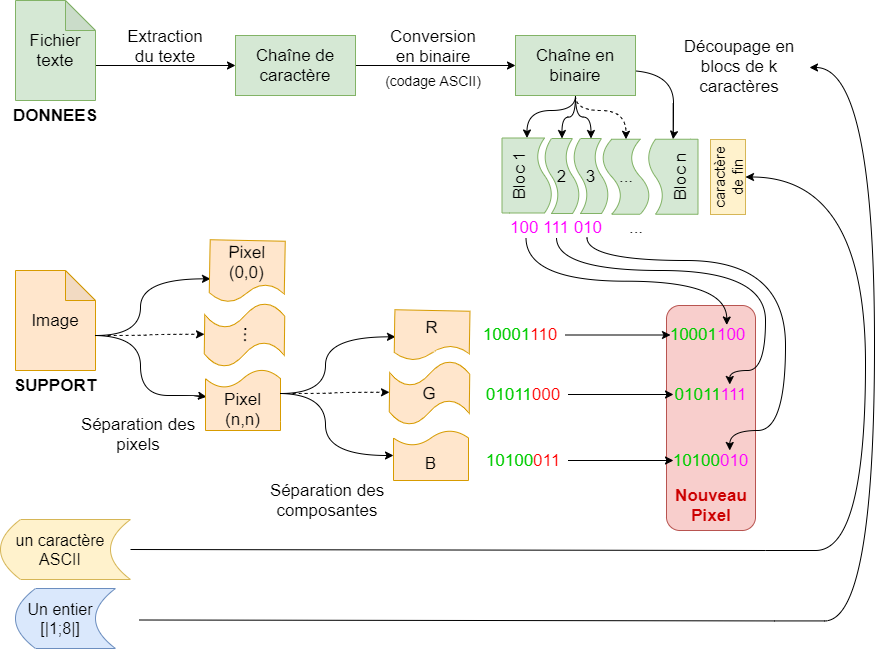

The diagram above was exported from draw.io. Its source (the exported page's mxGraphModel, read from the mxfile embedded in the PNG):
<mxGraphModel dx="1483" dy="924" grid="1" gridSize="10" guides="1" tooltips="1" connect="1" arrows="1" fold="1" page="1" pageScale="1" pageWidth="827" pageHeight="1169" math="0" shadow="0">
  <root>
    <mxCell id="0" />
    <mxCell id="1" parent="0" />
    <mxCell id="IpTL1tDlOMLWKt-4WNIz-64" value="" style="rounded=1;whiteSpace=wrap;html=1;fontFamily=Helvetica;fontSize=17;align=center;fillColor=#f8cecc;strokeColor=#b85450;" parent="1" vertex="1">
      <mxGeometry x="811" y="685" width="89" height="225" as="geometry" />
    </mxCell>
    <mxCell id="IpTL1tDlOMLWKt-4WNIz-8" style="edgeStyle=orthogonalEdgeStyle;rounded=0;orthogonalLoop=1;jettySize=auto;html=1;exitX=0;exitY=0;exitDx=80;exitDy=65;exitPerimeter=0;fontFamily=Helvetica;fontSize=15;" parent="1" source="IpTL1tDlOMLWKt-4WNIz-2" target="IpTL1tDlOMLWKt-4WNIz-7" edge="1">
      <mxGeometry relative="1" as="geometry" />
    </mxCell>
    <mxCell id="IpTL1tDlOMLWKt-4WNIz-2" value="Fichier texte" style="shape=note;whiteSpace=wrap;html=1;backgroundOutline=1;darkOpacity=0.05;fontFamily=Helvetica;align=center;fontSize=17;fillColor=#d5e8d4;strokeColor=#82b366;" parent="1" vertex="1">
      <mxGeometry x="160" y="380" width="80" height="100" as="geometry" />
    </mxCell>
    <mxCell id="IpTL1tDlOMLWKt-4WNIz-3" value="&lt;font style=&quot;font-size: 17px;&quot;&gt;Image&lt;/font&gt;" style="shape=note;whiteSpace=wrap;html=1;backgroundOutline=1;darkOpacity=0.05;fontFamily=Helvetica;align=center;fillColor=#ffe6cc;strokeColor=#d79b00;fontSize=17;" parent="1" vertex="1">
      <mxGeometry x="160" y="650" width="80" height="100" as="geometry" />
    </mxCell>
    <mxCell id="IpTL1tDlOMLWKt-4WNIz-4" value="&lt;b style=&quot;font-size: 17px;&quot;&gt;&lt;font style=&quot;font-size: 17px;&quot;&gt;SUPPORT&lt;/font&gt;&lt;/b&gt;" style="text;html=1;align=center;verticalAlign=middle;whiteSpace=wrap;rounded=0;fontFamily=Helvetica;fontSize=17;" parent="1" vertex="1">
      <mxGeometry x="180" y="755" width="40" height="20" as="geometry" />
    </mxCell>
    <mxCell id="IpTL1tDlOMLWKt-4WNIz-6" value="&lt;b style=&quot;font-size: 17px&quot;&gt;&lt;font style=&quot;font-size: 17px&quot;&gt;DONNEES&lt;br style=&quot;font-size: 17px&quot;&gt;&lt;/font&gt;&lt;/b&gt;" style="text;html=1;strokeColor=none;fillColor=none;align=center;verticalAlign=middle;whiteSpace=wrap;rounded=0;fontFamily=Helvetica;fontSize=17;" parent="1" vertex="1">
      <mxGeometry x="180" y="485" width="40" height="20" as="geometry" />
    </mxCell>
    <mxCell id="IpTL1tDlOMLWKt-4WNIz-11" style="edgeStyle=orthogonalEdgeStyle;rounded=0;orthogonalLoop=1;jettySize=auto;html=1;exitX=1;exitY=0.5;exitDx=0;exitDy=0;entryX=0;entryY=0.5;entryDx=0;entryDy=0;fontFamily=Helvetica;fontSize=15;" parent="1" source="IpTL1tDlOMLWKt-4WNIz-7" target="IpTL1tDlOMLWKt-4WNIz-10" edge="1">
      <mxGeometry relative="1" as="geometry" />
    </mxCell>
    <mxCell id="IpTL1tDlOMLWKt-4WNIz-7" value="Chaîne de caractère" style="rounded=0;whiteSpace=wrap;html=1;fontFamily=Helvetica;fontSize=17;align=center;fillColor=#d5e8d4;strokeColor=#82b366;" parent="1" vertex="1">
      <mxGeometry x="380" y="415" width="120" height="60" as="geometry" />
    </mxCell>
    <mxCell id="IpTL1tDlOMLWKt-4WNIz-9" value="Extraction du texte" style="text;html=1;strokeColor=none;fillColor=none;align=center;verticalAlign=middle;whiteSpace=wrap;rounded=0;fontFamily=Helvetica;fontSize=17;" parent="1" vertex="1">
      <mxGeometry x="275" y="416" width="70" height="20" as="geometry" />
    </mxCell>
    <mxCell id="IpTL1tDlOMLWKt-4WNIz-19" style="edgeStyle=orthogonalEdgeStyle;rounded=0;orthogonalLoop=1;jettySize=auto;html=1;exitX=0.5;exitY=1;exitDx=0;exitDy=0;fontFamily=Helvetica;fontSize=12;curved=1;entryX=1;entryY=0.5;entryDx=0;entryDy=0;" parent="1" source="IpTL1tDlOMLWKt-4WNIz-10" target="IpTL1tDlOMLWKt-4WNIz-15" edge="1">
      <mxGeometry relative="1" as="geometry">
        <Array as="points">
          <mxPoint x="720" y="490" />
          <mxPoint x="671" y="490" />
        </Array>
        <mxPoint x="650" y="500" as="targetPoint" />
      </mxGeometry>
    </mxCell>
    <mxCell id="IpTL1tDlOMLWKt-4WNIz-21" style="edgeStyle=orthogonalEdgeStyle;curved=1;rounded=0;orthogonalLoop=1;jettySize=auto;html=1;exitX=0.5;exitY=1;exitDx=0;exitDy=0;entryX=0;entryY=0.5;entryDx=0;entryDy=0;entryPerimeter=0;fontFamily=Helvetica;fontSize=12;dashed=1;" parent="1" source="IpTL1tDlOMLWKt-4WNIz-10" target="IpTL1tDlOMLWKt-4WNIz-17" edge="1">
      <mxGeometry relative="1" as="geometry">
        <Array as="points">
          <mxPoint x="720" y="490" />
          <mxPoint x="771" y="490" />
        </Array>
      </mxGeometry>
    </mxCell>
    <mxCell id="IpTL1tDlOMLWKt-4WNIz-22" style="edgeStyle=orthogonalEdgeStyle;curved=1;rounded=0;orthogonalLoop=1;jettySize=auto;html=1;exitX=0.5;exitY=1;exitDx=0;exitDy=0;entryX=1;entryY=0.5;entryDx=0;entryDy=0;fontFamily=Helvetica;fontSize=12;" parent="1" source="IpTL1tDlOMLWKt-4WNIz-10" target="IpTL1tDlOMLWKt-4WNIz-16" edge="1">
      <mxGeometry relative="1" as="geometry">
        <Array as="points">
          <mxPoint x="720" y="450" />
          <mxPoint x="818" y="450" />
          <mxPoint x="818" y="515" />
        </Array>
      </mxGeometry>
    </mxCell>
    <mxCell id="IpTL1tDlOMLWKt-4WNIz-52" style="edgeStyle=orthogonalEdgeStyle;curved=1;rounded=0;orthogonalLoop=1;jettySize=auto;html=1;exitX=0.5;exitY=1;exitDx=0;exitDy=0;entryX=0;entryY=0.5;entryDx=0;entryDy=0;entryPerimeter=0;fontFamily=Helvetica;fontSize=15;" parent="1" source="IpTL1tDlOMLWKt-4WNIz-10" target="IpTL1tDlOMLWKt-4WNIz-42" edge="1">
      <mxGeometry relative="1" as="geometry" />
    </mxCell>
    <mxCell id="IpTL1tDlOMLWKt-4WNIz-53" style="edgeStyle=orthogonalEdgeStyle;curved=1;rounded=0;orthogonalLoop=1;jettySize=auto;html=1;exitX=0.5;exitY=1;exitDx=0;exitDy=0;entryX=0;entryY=0.5;entryDx=0;entryDy=0;entryPerimeter=0;fontFamily=Helvetica;fontSize=15;" parent="1" source="IpTL1tDlOMLWKt-4WNIz-10" target="IpTL1tDlOMLWKt-4WNIz-43" edge="1">
      <mxGeometry relative="1" as="geometry" />
    </mxCell>
    <mxCell id="IpTL1tDlOMLWKt-4WNIz-10" value="Chaîne en binaire" style="rounded=0;whiteSpace=wrap;html=1;fontFamily=Helvetica;fontSize=17;align=center;fillColor=#d5e8d4;strokeColor=#82b366;" parent="1" vertex="1">
      <mxGeometry x="660" y="415" width="120" height="60" as="geometry" />
    </mxCell>
    <mxCell id="IpTL1tDlOMLWKt-4WNIz-12" value="Conversion en binaire" style="text;html=1;strokeColor=none;fillColor=none;align=center;verticalAlign=middle;whiteSpace=wrap;rounded=0;fontFamily=Helvetica;fontSize=17;" parent="1" vertex="1">
      <mxGeometry x="543" y="416" width="70" height="20" as="geometry" />
    </mxCell>
    <mxCell id="IpTL1tDlOMLWKt-4WNIz-13" value="(codage ASCII)" style="text;html=1;strokeColor=none;fillColor=none;align=center;verticalAlign=middle;whiteSpace=wrap;rounded=0;fontFamily=Helvetica;fontSize=14;" parent="1" vertex="1">
      <mxGeometry x="518" y="450" width="120" height="20" as="geometry" />
    </mxCell>
    <mxCell id="IpTL1tDlOMLWKt-4WNIz-14" value="Un entier [|1;8|]" style="shape=dataStorage;whiteSpace=wrap;html=1;fixedSize=1;fontFamily=Helvetica;fontSize=16;align=center;spacingRight=10;fillColor=#dae8fc;strokeColor=#6c8ebf;" parent="1" vertex="1">
      <mxGeometry x="160" y="968" width="100" height="60" as="geometry" />
    </mxCell>
    <mxCell id="IpTL1tDlOMLWKt-4WNIz-15" value="&lt;font style=&quot;font-size: 17px;&quot;&gt;Bloc 1&lt;/font&gt;" style="shape=document;whiteSpace=wrap;html=1;boundedLbl=1;fontFamily=Helvetica;fontSize=17;align=center;rotation=-90;fillColor=#d5e8d4;strokeColor=#82b366;" parent="1" vertex="1">
      <mxGeometry x="634" y="530" width="75" height="50" as="geometry" />
    </mxCell>
    <mxCell id="IpTL1tDlOMLWKt-4WNIz-16" value="&lt;font style=&quot;font-size: 17px;&quot;&gt;Bloc n&lt;br style=&quot;font-size: 17px;&quot;&gt;&lt;/font&gt;" style="shape=document;whiteSpace=wrap;html=1;boundedLbl=1;fontFamily=Helvetica;fontSize=17;align=center;rotation=-90;horizontal=1;flipH=1;flipV=1;fillColor=#d5e8d4;strokeColor=#82b366;" parent="1" vertex="1">
      <mxGeometry x="780" y="531.25" width="75" height="50" as="geometry" />
    </mxCell>
    <mxCell id="IpTL1tDlOMLWKt-4WNIz-17" value="..." style="shape=tape;whiteSpace=wrap;html=1;fontFamily=Helvetica;fontSize=17;align=center;rotation=90;horizontal=0;fillColor=#d5e8d4;strokeColor=#82b366;" parent="1" vertex="1">
      <mxGeometry x="733" y="532.5" width="75" height="47.5" as="geometry" />
    </mxCell>
    <mxCell id="IpTL1tDlOMLWKt-4WNIz-23" value="Découpage en blocs de k caractères" style="text;html=1;strokeColor=none;fillColor=none;align=center;verticalAlign=middle;whiteSpace=wrap;rounded=0;fontFamily=Helvetica;fontSize=17;" parent="1" vertex="1">
      <mxGeometry x="818" y="416" width="132" height="60" as="geometry" />
    </mxCell>
    <mxCell id="IpTL1tDlOMLWKt-4WNIz-25" style="edgeStyle=orthogonalEdgeStyle;rounded=0;orthogonalLoop=1;jettySize=auto;html=1;exitX=0.5;exitY=1;exitDx=0;exitDy=0;entryX=1;entryY=0.5;entryDx=0;entryDy=0;fontFamily=Helvetica;fontSize=17;curved=1;" parent="1" edge="1">
      <mxGeometry x="251" y="623" as="geometry">
        <mxPoint x="240" y="715" as="sourcePoint" />
        <mxPoint x="351.0057114316354" y="776.3455347586018" as="targetPoint" />
        <Array as="points">
          <mxPoint x="240" y="716" />
          <mxPoint x="285" y="716" />
          <mxPoint x="285" y="775" />
          <mxPoint x="341" y="775" />
          <mxPoint x="341" y="776" />
        </Array>
      </mxGeometry>
    </mxCell>
    <mxCell id="IpTL1tDlOMLWKt-4WNIz-26" style="edgeStyle=orthogonalEdgeStyle;curved=1;rounded=0;orthogonalLoop=1;jettySize=auto;html=1;exitX=0;exitY=0;exitDx=80;exitDy=65;entryX=0;entryY=0.5;entryDx=0;entryDy=0;entryPerimeter=0;fontFamily=Helvetica;fontSize=17;dashed=1;exitPerimeter=0;" parent="1" source="IpTL1tDlOMLWKt-4WNIz-3" target="IpTL1tDlOMLWKt-4WNIz-30" edge="1">
      <mxGeometry x="250" y="620" as="geometry">
        <mxPoint x="239" y="712" as="sourcePoint" />
      </mxGeometry>
    </mxCell>
    <mxCell id="IpTL1tDlOMLWKt-4WNIz-27" style="edgeStyle=orthogonalEdgeStyle;curved=1;rounded=0;orthogonalLoop=1;jettySize=auto;html=1;entryX=0;entryY=0.5;entryDx=0;entryDy=0;fontFamily=Helvetica;fontSize=17;" parent="1" edge="1">
      <mxGeometry x="251" y="622" as="geometry">
        <mxPoint x="240" y="715" as="sourcePoint" />
        <mxPoint x="355.0057114316354" y="658.3455347586018" as="targetPoint" />
        <Array as="points">
          <mxPoint x="240" y="715" />
          <mxPoint x="285" y="715" />
          <mxPoint x="285" y="658" />
        </Array>
      </mxGeometry>
    </mxCell>
    <mxCell id="IpTL1tDlOMLWKt-4WNIz-28" value="&lt;font style=&quot;font-size: 17px;&quot;&gt;Pixel (n,n)&lt;/font&gt;" style="shape=document;whiteSpace=wrap;html=1;boundedLbl=1;fontFamily=Helvetica;fontSize=17;align=center;rotation=0;horizontal=1;flipV=1;flipH=1;fillColor=#ffe6cc;strokeColor=#d79b00;" parent="1" vertex="1">
      <mxGeometry x="350" y="749" width="75" height="61" as="geometry" />
    </mxCell>
    <mxCell id="IpTL1tDlOMLWKt-4WNIz-29" value="&lt;font style=&quot;font-size: 17px;&quot;&gt;Pixel (0,0)&lt;br style=&quot;font-size: 17px;&quot;&gt;&lt;/font&gt;" style="shape=document;whiteSpace=wrap;html=1;boundedLbl=1;fontFamily=Helvetica;fontSize=17;align=center;rotation=1;horizontal=1;fillColor=#ffe6cc;strokeColor=#d79b00;" parent="1" vertex="1">
      <mxGeometry x="354.1" y="620" width="75" height="62" as="geometry" />
    </mxCell>
    <mxCell id="IpTL1tDlOMLWKt-4WNIz-30" value="&lt;font style=&quot;font-size: 20px&quot;&gt;...&lt;/font&gt;" style="shape=tape;whiteSpace=wrap;html=1;fontFamily=Helvetica;fontSize=17;align=center;rotation=1;horizontal=0;fillColor=#ffe6cc;strokeColor=#d79b00;spacingTop=2;spacingBottom=13;" parent="1" vertex="1">
      <mxGeometry x="349" y="682" width="80" height="65" as="geometry" />
    </mxCell>
    <mxCell id="IpTL1tDlOMLWKt-4WNIz-33" style="edgeStyle=orthogonalEdgeStyle;rounded=0;orthogonalLoop=1;jettySize=auto;html=1;exitX=0.5;exitY=1;exitDx=0;exitDy=0;entryX=0;entryY=0.5;entryDx=0;entryDy=0;fontFamily=Helvetica;fontSize=17;curved=1;" parent="1" target="IpTL1tDlOMLWKt-4WNIz-36" edge="1">
      <mxGeometry x="436" y="681" as="geometry">
        <mxPoint x="425.0000000000001" y="773" as="sourcePoint" />
        <mxPoint x="536.0057114316355" y="834.3455347586018" as="targetPoint" />
        <Array as="points">
          <mxPoint x="470" y="774" />
          <mxPoint x="470" y="835" />
        </Array>
      </mxGeometry>
    </mxCell>
    <mxCell id="IpTL1tDlOMLWKt-4WNIz-34" style="edgeStyle=orthogonalEdgeStyle;curved=1;rounded=0;orthogonalLoop=1;jettySize=auto;html=1;exitX=0;exitY=0;exitDx=80;exitDy=65;entryX=0;entryY=0.5;entryDx=0;entryDy=0;entryPerimeter=0;fontFamily=Helvetica;fontSize=17;dashed=1;exitPerimeter=0;" parent="1" target="IpTL1tDlOMLWKt-4WNIz-38" edge="1">
      <mxGeometry x="435" y="678" as="geometry">
        <mxPoint x="425.0000000000001" y="773" as="sourcePoint" />
      </mxGeometry>
    </mxCell>
    <mxCell id="IpTL1tDlOMLWKt-4WNIz-35" style="edgeStyle=orthogonalEdgeStyle;curved=1;rounded=0;orthogonalLoop=1;jettySize=auto;html=1;entryX=0;entryY=0.5;entryDx=0;entryDy=0;fontFamily=Helvetica;fontSize=17;" parent="1" edge="1">
      <mxGeometry x="436" y="680" as="geometry">
        <mxPoint x="425.0000000000001" y="773" as="sourcePoint" />
        <mxPoint x="540.0057114316355" y="716.3455347586018" as="targetPoint" />
        <Array as="points">
          <mxPoint x="425" y="773" />
          <mxPoint x="470" y="773" />
          <mxPoint x="470" y="716" />
        </Array>
      </mxGeometry>
    </mxCell>
    <mxCell id="IpTL1tDlOMLWKt-4WNIz-36" value="&lt;font style=&quot;font-size: 17px;&quot;&gt;B&lt;/font&gt;" style="shape=document;whiteSpace=wrap;html=1;boundedLbl=1;fontFamily=Helvetica;fontSize=17;align=center;rotation=0;horizontal=1;flipH=1;flipV=1;fillColor=#ffe6cc;strokeColor=#d79b00;" parent="1" vertex="1">
      <mxGeometry x="538" y="810" width="75" height="50" as="geometry" />
    </mxCell>
    <mxCell id="IpTL1tDlOMLWKt-4WNIz-37" value="&lt;font style=&quot;font-size: 17px;&quot;&gt;R&lt;br style=&quot;font-size: 17px;&quot;&gt;&lt;/font&gt;" style="shape=document;whiteSpace=wrap;html=1;boundedLbl=1;fontFamily=Helvetica;fontSize=17;align=center;rotation=1;horizontal=1;fillColor=#ffe6cc;strokeColor=#d79b00;" parent="1" vertex="1">
      <mxGeometry x="539" y="690" width="75" height="50" as="geometry" />
    </mxCell>
    <mxCell id="IpTL1tDlOMLWKt-4WNIz-38" value="G" style="shape=tape;whiteSpace=wrap;html=1;fontFamily=Helvetica;fontSize=17;align=center;rotation=1;horizontal=1;fillColor=#ffe6cc;strokeColor=#d79b00;" parent="1" vertex="1">
      <mxGeometry x="534" y="740" width="80" height="65" as="geometry" />
    </mxCell>
    <mxCell id="IpTL1tDlOMLWKt-4WNIz-50" style="edgeStyle=orthogonalEdgeStyle;curved=1;rounded=0;orthogonalLoop=1;jettySize=auto;html=1;exitX=0.25;exitY=1;exitDx=0;exitDy=0;entryX=0.75;entryY=0;entryDx=0;entryDy=0;fontFamily=Helvetica;fontSize=17;" parent="1" source="IpTL1tDlOMLWKt-4WNIz-40" target="IpTL1tDlOMLWKt-4WNIz-48" edge="1">
      <mxGeometry relative="1" as="geometry" />
    </mxCell>
    <mxCell id="IpTL1tDlOMLWKt-4WNIz-57" style="edgeStyle=orthogonalEdgeStyle;curved=1;rounded=0;orthogonalLoop=1;jettySize=auto;html=1;exitX=0.5;exitY=1;exitDx=0;exitDy=0;entryX=0.75;entryY=0;entryDx=0;entryDy=0;fontFamily=Helvetica;fontSize=17;" parent="1" source="IpTL1tDlOMLWKt-4WNIz-40" target="IpTL1tDlOMLWKt-4WNIz-56" edge="1">
      <mxGeometry relative="1" as="geometry">
        <Array as="points">
          <mxPoint x="701" y="650" />
          <mxPoint x="910" y="650" />
          <mxPoint x="910" y="750" />
          <mxPoint x="874" y="750" />
        </Array>
      </mxGeometry>
    </mxCell>
    <mxCell id="IpTL1tDlOMLWKt-4WNIz-61" style="edgeStyle=orthogonalEdgeStyle;curved=1;rounded=0;orthogonalLoop=1;jettySize=auto;html=1;exitX=0.75;exitY=1;exitDx=0;exitDy=0;entryX=0.75;entryY=0;entryDx=0;entryDy=0;fontFamily=Helvetica;fontSize=17;" parent="1" source="IpTL1tDlOMLWKt-4WNIz-40" target="IpTL1tDlOMLWKt-4WNIz-60" edge="1">
      <mxGeometry relative="1" as="geometry">
        <Array as="points">
          <mxPoint x="732" y="640" />
          <mxPoint x="930" y="640" />
          <mxPoint x="930" y="810" />
          <mxPoint x="874" y="810" />
        </Array>
      </mxGeometry>
    </mxCell>
    <mxCell id="IpTL1tDlOMLWKt-4WNIz-40" value="&lt;font color=&quot;#ff00ff&quot; style=&quot;font-size: 17px;&quot;&gt;100 111 010&lt;/font&gt;" style="text;html=1;strokeColor=none;fillColor=none;align=center;verticalAlign=middle;whiteSpace=wrap;rounded=0;fontFamily=Helvetica;fontSize=17;" parent="1" vertex="1">
      <mxGeometry x="640" y="597" width="122" height="20" as="geometry" />
    </mxCell>
    <mxCell id="IpTL1tDlOMLWKt-4WNIz-49" style="edgeStyle=orthogonalEdgeStyle;curved=1;rounded=0;orthogonalLoop=1;jettySize=auto;html=1;exitX=1;exitY=0.5;exitDx=0;exitDy=0;fontFamily=Helvetica;fontSize=17;" parent="1" source="IpTL1tDlOMLWKt-4WNIz-41" target="IpTL1tDlOMLWKt-4WNIz-48" edge="1">
      <mxGeometry relative="1" as="geometry" />
    </mxCell>
    <mxCell id="IpTL1tDlOMLWKt-4WNIz-41" value="&lt;font color=&quot;#00cc00&quot; style=&quot;font-size: 17px;&quot;&gt;10001&lt;/font&gt;&lt;font color=&quot;#ff0000&quot; style=&quot;font-size: 17px;&quot;&gt;110&lt;/font&gt;" style="text;html=1;strokeColor=none;fillColor=none;align=center;verticalAlign=middle;whiteSpace=wrap;rounded=0;fontFamily=Helvetica;fontSize=17;" parent="1" vertex="1">
      <mxGeometry x="620" y="704.5" width="89.5" height="20" as="geometry" />
    </mxCell>
    <mxCell id="IpTL1tDlOMLWKt-4WNIz-42" value="2" style="shape=tape;whiteSpace=wrap;html=1;fontFamily=Helvetica;fontSize=17;align=center;rotation=90;horizontal=0;fillColor=#d5e8d4;strokeColor=#82b366;" parent="1" vertex="1">
      <mxGeometry x="669" y="538" width="75" height="35" as="geometry" />
    </mxCell>
    <mxCell id="IpTL1tDlOMLWKt-4WNIz-43" value="3" style="shape=tape;whiteSpace=wrap;html=1;fontFamily=Helvetica;fontSize=17;align=center;rotation=90;horizontal=0;fillColor=#d5e8d4;strokeColor=#82b366;" parent="1" vertex="1">
      <mxGeometry x="698" y="538" width="75" height="35" as="geometry" />
    </mxCell>
    <mxCell id="IpTL1tDlOMLWKt-4WNIz-46" value="..." style="text;html=1;strokeColor=none;fillColor=none;align=center;verticalAlign=middle;whiteSpace=wrap;rounded=0;fontFamily=Helvetica;fontSize=17;" parent="1" vertex="1">
      <mxGeometry x="766.25" y="597" width="30.5" height="20" as="geometry" />
    </mxCell>
    <mxCell id="IpTL1tDlOMLWKt-4WNIz-48" value="&lt;font color=&quot;#00cc00&quot; style=&quot;font-size: 17px;&quot;&gt;10001&lt;/font&gt;&lt;font color=&quot;#ff00ff&quot; style=&quot;font-size: 17px;&quot;&gt;100&lt;/font&gt;" style="text;html=1;strokeColor=none;fillColor=none;align=center;verticalAlign=middle;whiteSpace=wrap;rounded=0;fontFamily=Helvetica;fontSize=17;" parent="1" vertex="1">
      <mxGeometry x="815" y="704.5" width="75" height="20" as="geometry" />
    </mxCell>
    <mxCell id="IpTL1tDlOMLWKt-4WNIz-54" style="edgeStyle=orthogonalEdgeStyle;curved=1;rounded=0;orthogonalLoop=1;jettySize=auto;html=1;exitX=1;exitY=0.5;exitDx=0;exitDy=0;fontFamily=Helvetica;fontSize=17;" parent="1" source="IpTL1tDlOMLWKt-4WNIz-55" target="IpTL1tDlOMLWKt-4WNIz-56" edge="1">
      <mxGeometry relative="1" as="geometry" />
    </mxCell>
    <mxCell id="IpTL1tDlOMLWKt-4WNIz-55" value="&lt;font color=&quot;#00cc00&quot; style=&quot;font-size: 17px;&quot;&gt;01011&lt;/font&gt;&lt;font color=&quot;#ff0000&quot; style=&quot;font-size: 17px;&quot;&gt;000&lt;/font&gt;" style="text;html=1;strokeColor=none;fillColor=none;align=center;verticalAlign=middle;whiteSpace=wrap;rounded=0;fontFamily=Helvetica;fontSize=17;" parent="1" vertex="1">
      <mxGeometry x="623" y="764" width="89.5" height="20" as="geometry" />
    </mxCell>
    <mxCell id="IpTL1tDlOMLWKt-4WNIz-56" value="&lt;font color=&quot;#00cc00&quot; style=&quot;font-size: 17px;&quot;&gt;01011&lt;/font&gt;&lt;font color=&quot;#ff00ff&quot; style=&quot;font-size: 17px;&quot;&gt;111&lt;/font&gt;" style="text;html=1;strokeColor=none;fillColor=none;align=center;verticalAlign=middle;whiteSpace=wrap;rounded=0;fontFamily=Helvetica;fontSize=17;" parent="1" vertex="1">
      <mxGeometry x="818" y="764" width="75" height="20" as="geometry" />
    </mxCell>
    <mxCell id="IpTL1tDlOMLWKt-4WNIz-58" style="edgeStyle=orthogonalEdgeStyle;curved=1;rounded=0;orthogonalLoop=1;jettySize=auto;html=1;exitX=1;exitY=0.5;exitDx=0;exitDy=0;fontFamily=Helvetica;fontSize=17;" parent="1" source="IpTL1tDlOMLWKt-4WNIz-59" target="IpTL1tDlOMLWKt-4WNIz-60" edge="1">
      <mxGeometry relative="1" as="geometry" />
    </mxCell>
    <mxCell id="IpTL1tDlOMLWKt-4WNIz-59" value="&lt;font color=&quot;#00cc00&quot; style=&quot;font-size: 17px;&quot;&gt;10100&lt;/font&gt;&lt;font color=&quot;#ff0000&quot; style=&quot;font-size: 17px;&quot;&gt;011&lt;/font&gt;" style="text;html=1;strokeColor=none;fillColor=none;align=center;verticalAlign=middle;whiteSpace=wrap;rounded=0;fontFamily=Helvetica;fontSize=17;" parent="1" vertex="1">
      <mxGeometry x="623" y="830" width="89.5" height="20" as="geometry" />
    </mxCell>
    <mxCell id="IpTL1tDlOMLWKt-4WNIz-60" value="&lt;font color=&quot;#00cc00&quot; style=&quot;font-size: 17px;&quot;&gt;10100&lt;/font&gt;&lt;font color=&quot;#ff00ff&quot; style=&quot;font-size: 17px;&quot;&gt;010&lt;/font&gt;" style="text;html=1;strokeColor=none;fillColor=none;align=center;verticalAlign=middle;whiteSpace=wrap;rounded=0;fontFamily=Helvetica;fontSize=17;" parent="1" vertex="1">
      <mxGeometry x="818" y="830" width="75" height="20" as="geometry" />
    </mxCell>
    <mxCell id="IpTL1tDlOMLWKt-4WNIz-65" value="Nouveau Pixel" style="text;html=1;align=center;verticalAlign=middle;whiteSpace=wrap;rounded=0;fontFamily=Helvetica;fontSize=17;fontColor=#CC0000;fontStyle=1" parent="1" vertex="1">
      <mxGeometry x="835.5" y="875" width="40" height="20" as="geometry" />
    </mxCell>
    <mxCell id="VbxUZJDqI6h8SWrjJptI-3" style="edgeStyle=orthogonalEdgeStyle;rounded=0;orthogonalLoop=1;jettySize=auto;html=1;exitX=1;exitY=0.5;exitDx=0;exitDy=0;curved=1;fontFamily=Helvetica;entryX=1;entryY=0.5;entryDx=0;entryDy=0;" parent="1" source="VbxUZJDqI6h8SWrjJptI-1" target="VbxUZJDqI6h8SWrjJptI-2" edge="1">
      <mxGeometry relative="1" as="geometry">
        <Array as="points">
          <mxPoint x="275" y="930" />
          <mxPoint x="910" y="890" />
          <mxPoint x="1010" y="930" />
          <mxPoint x="1010" y="557" />
        </Array>
        <mxPoint x="920" y="550" as="targetPoint" />
      </mxGeometry>
    </mxCell>
    <mxCell id="VbxUZJDqI6h8SWrjJptI-1" value="un caractère ASCII" style="shape=dataStorage;whiteSpace=wrap;html=1;fixedSize=1;fontFamily=Helvetica;fontSize=16;align=center;spacingRight=10;fillColor=#fff2cc;strokeColor=#d6b656;" parent="1" vertex="1">
      <mxGeometry x="145" y="899" width="130" height="60" as="geometry" />
    </mxCell>
    <mxCell id="VbxUZJDqI6h8SWrjJptI-2" value="caractère de fin" style="rounded=0;whiteSpace=wrap;html=1;horizontal=0;fillColor=#fff2cc;strokeColor=#d6b656;fontFamily=Helvetica;fontSize=15;" parent="1" vertex="1">
      <mxGeometry x="855" y="519" width="35" height="75" as="geometry" />
    </mxCell>
    <mxCell id="kuBMmnXgYlyIriFGbBWl-2" value="Séparation des pixels" style="text;html=1;strokeColor=none;fillColor=none;align=center;verticalAlign=middle;whiteSpace=wrap;rounded=0;fontFamily=Helvetica;fontSize=17;" parent="1" vertex="1">
      <mxGeometry x="217" y="784" width="132" height="60" as="geometry" />
    </mxCell>
    <mxCell id="kuBMmnXgYlyIriFGbBWl-3" value="Séparation des composantes" style="text;html=1;strokeColor=none;fillColor=none;align=center;verticalAlign=middle;whiteSpace=wrap;rounded=0;fontFamily=Helvetica;fontSize=17;" parent="1" vertex="1">
      <mxGeometry x="406" y="850" width="132" height="60" as="geometry" />
    </mxCell>
    <mxCell id="tFxjXj3hEMYCvUXa2NOd-2" style="edgeStyle=orthogonalEdgeStyle;rounded=0;orthogonalLoop=1;jettySize=auto;html=1;exitX=1;exitY=0.5;exitDx=0;exitDy=0;curved=1;fontFamily=Helvetica;" edge="1" parent="1">
      <mxGeometry relative="1" as="geometry">
        <Array as="points">
          <mxPoint x="284" y="1000.5" />
          <mxPoint x="919" y="960.5" />
          <mxPoint x="1019" y="1000.5" />
          <mxPoint x="1019" y="627.5" />
        </Array>
        <mxPoint x="284" y="999.5" as="sourcePoint" />
        <mxPoint x="954" y="447" as="targetPoint" />
      </mxGeometry>
    </mxCell>
  </root>
</mxGraphModel>